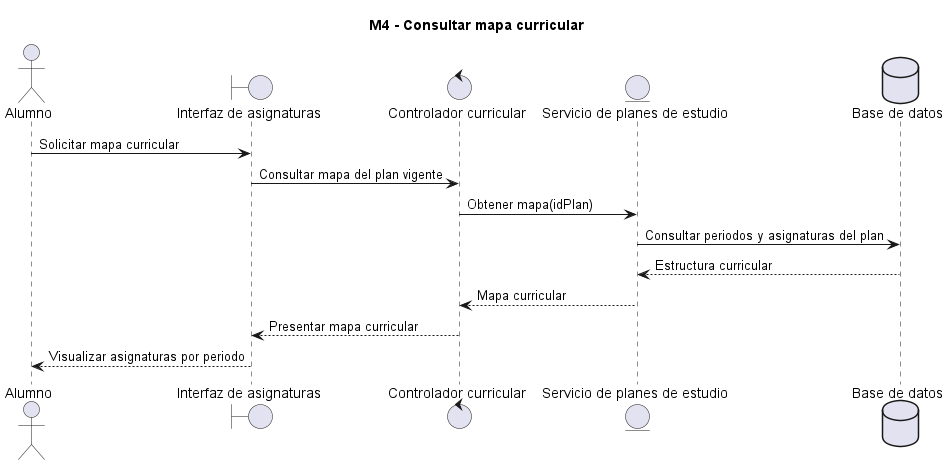

The diagram above was rendered by PlantUML. Its source (embedded in the PNG):
@startuml
title M4 - Consultar mapa curricular
actor Alumno
boundary "Interfaz de asignaturas" as UI
control "Controlador curricular" as C
entity "Servicio de planes de estudio" as S
database "Base de datos" as BD

Alumno -> UI: Solicitar mapa curricular
UI -> C: Consultar mapa del plan vigente
C -> S: Obtener mapa(idPlan)
S -> BD: Consultar periodos y asignaturas del plan
BD --> S: Estructura curricular
S --> C: Mapa curricular
C --> UI: Presentar mapa curricular
UI --> Alumno: Visualizar asignaturas por periodo
@enduml